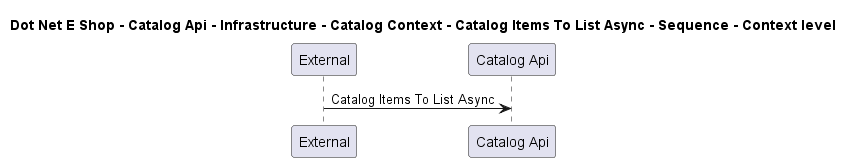

The diagram above was rendered by PlantUML. Its source (embedded in the PNG):
@startuml

title Dot Net E Shop - Catalog Api - Infrastructure - Catalog Context - Catalog Items To List Async - Sequence - Context level

participant "External" as C4InterFlow.SoftwareSystems.ExternalSystem
participant "Catalog Api" as DotNetEShop.SoftwareSystems.CatalogApi

C4InterFlow.SoftwareSystems.ExternalSystem -> DotNetEShop.SoftwareSystems.CatalogApi : Catalog Items To List Async


@enduml